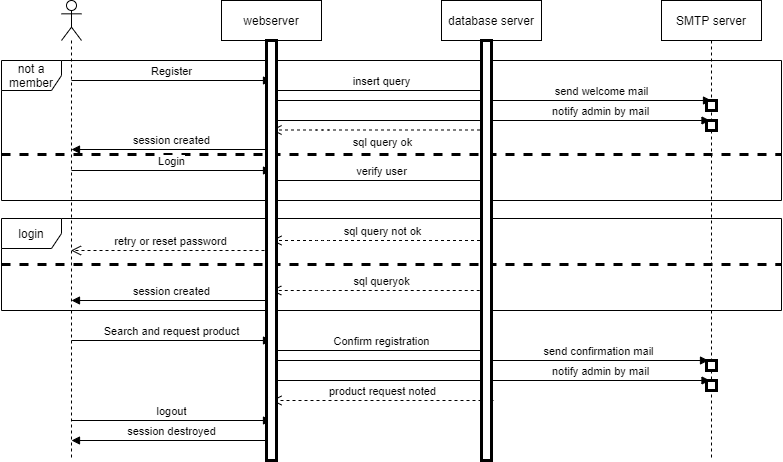

The diagram above was exported from draw.io. Its source (the exported page's mxGraphModel, read from the mxfile embedded in the PNG):
<mxGraphModel dx="868" dy="486" grid="1" gridSize="10" guides="1" tooltips="1" connect="1" arrows="1" fold="1" page="1" pageScale="1" pageWidth="850" pageHeight="1100" math="0" shadow="0">
  <root>
    <mxCell id="0" />
    <mxCell id="1" parent="0" />
    <mxCell id="jAXXOG0EKmXPhGbwgTqG-24" value="login" style="shape=umlFrame;whiteSpace=wrap;html=1;" vertex="1" parent="1">
      <mxGeometry x="10" y="238" width="780" height="92" as="geometry" />
    </mxCell>
    <mxCell id="jAXXOG0EKmXPhGbwgTqG-12" value="not a member" style="shape=umlFrame;whiteSpace=wrap;html=1;" vertex="1" parent="1">
      <mxGeometry x="10" y="80" width="780" height="140" as="geometry" />
    </mxCell>
    <mxCell id="3nuBFxr9cyL0pnOWT2aG-1" value="webserver" style="shape=umlLifeline;perimeter=lifelinePerimeter;container=1;collapsible=0;recursiveResize=0;rounded=0;shadow=0;strokeWidth=1;" parent="1" vertex="1">
      <mxGeometry x="230" y="20" width="100" height="460" as="geometry" />
    </mxCell>
    <mxCell id="3nuBFxr9cyL0pnOWT2aG-5" value="database server" style="shape=umlLifeline;perimeter=lifelinePerimeter;container=1;collapsible=0;recursiveResize=0;rounded=0;shadow=0;strokeWidth=1;" parent="1" vertex="1">
      <mxGeometry x="450" y="20" width="100" height="460" as="geometry" />
    </mxCell>
    <mxCell id="jAXXOG0EKmXPhGbwgTqG-2" value="SMTP server" style="shape=umlLifeline;perimeter=lifelinePerimeter;container=1;collapsible=0;recursiveResize=0;rounded=0;shadow=0;strokeWidth=1;" vertex="1" parent="1">
      <mxGeometry x="670" y="20" width="100" height="460" as="geometry" />
    </mxCell>
    <mxCell id="jAXXOG0EKmXPhGbwgTqG-5" value="" style="shape=umlLifeline;participant=umlActor;perimeter=lifelinePerimeter;whiteSpace=wrap;html=1;container=1;collapsible=0;recursiveResize=0;verticalAlign=top;spacingTop=36;outlineConnect=0;" vertex="1" parent="1">
      <mxGeometry x="70" y="20" width="20" height="460" as="geometry" />
    </mxCell>
    <mxCell id="jAXXOG0EKmXPhGbwgTqG-6" value="Register" style="html=1;verticalAlign=bottom;endArrow=block;" edge="1" parent="1">
      <mxGeometry width="80" relative="1" as="geometry">
        <mxPoint x="80" y="100" as="sourcePoint" />
        <mxPoint x="280" y="100" as="targetPoint" />
      </mxGeometry>
    </mxCell>
    <mxCell id="jAXXOG0EKmXPhGbwgTqG-7" value="insert query" style="html=1;verticalAlign=bottom;endArrow=block;" edge="1" parent="1" source="3nuBFxr9cyL0pnOWT2aG-1">
      <mxGeometry width="80" relative="1" as="geometry">
        <mxPoint x="300" y="110" as="sourcePoint" />
        <mxPoint x="500" y="110" as="targetPoint" />
      </mxGeometry>
    </mxCell>
    <mxCell id="jAXXOG0EKmXPhGbwgTqG-8" value="send welcome mail" style="html=1;verticalAlign=bottom;endArrow=block;" edge="1" parent="1">
      <mxGeometry x="0.4966" width="80" relative="1" as="geometry">
        <mxPoint x="283" y="120" as="sourcePoint" />
        <mxPoint x="720" y="120" as="targetPoint" />
        <mxPoint as="offset" />
      </mxGeometry>
    </mxCell>
    <mxCell id="jAXXOG0EKmXPhGbwgTqG-14" value="" style="line;strokeWidth=3;align=left;verticalAlign=middle;spacingTop=-1;spacingLeft=3;spacingRight=3;rotatable=0;labelPosition=right;points=[];portConstraint=eastwest;dashed=1;" vertex="1" parent="1">
      <mxGeometry x="10" y="170" width="780" height="8" as="geometry" />
    </mxCell>
    <mxCell id="jAXXOG0EKmXPhGbwgTqG-15" value="Login" style="html=1;verticalAlign=bottom;endArrow=block;" edge="1" parent="1">
      <mxGeometry width="80" relative="1" as="geometry">
        <mxPoint x="80" y="190" as="sourcePoint" />
        <mxPoint x="280" y="190" as="targetPoint" />
      </mxGeometry>
    </mxCell>
    <mxCell id="jAXXOG0EKmXPhGbwgTqG-16" value="verify user" style="html=1;verticalAlign=bottom;endArrow=block;" edge="1" parent="1">
      <mxGeometry width="80" relative="1" as="geometry">
        <mxPoint x="280" y="200" as="sourcePoint" />
        <mxPoint x="500.5" y="200" as="targetPoint" />
      </mxGeometry>
    </mxCell>
    <mxCell id="jAXXOG0EKmXPhGbwgTqG-18" value="sql query not ok" style="html=1;verticalAlign=bottom;endArrow=open;dashed=1;endSize=8;" edge="1" parent="1">
      <mxGeometry relative="1" as="geometry">
        <mxPoint x="500.5" y="260" as="sourcePoint" />
        <mxPoint x="280" y="260" as="targetPoint" />
        <Array as="points">
          <mxPoint x="330.5" y="260" />
        </Array>
      </mxGeometry>
    </mxCell>
    <mxCell id="jAXXOG0EKmXPhGbwgTqG-20" value="notify admin by mail" style="html=1;verticalAlign=bottom;endArrow=block;" edge="1" parent="1">
      <mxGeometry x="0.4966" width="80" relative="1" as="geometry">
        <mxPoint x="281.5" y="140" as="sourcePoint" />
        <mxPoint x="718.5" y="140" as="targetPoint" />
        <mxPoint as="offset" />
      </mxGeometry>
    </mxCell>
    <mxCell id="jAXXOG0EKmXPhGbwgTqG-21" value="retry or reset password" style="html=1;verticalAlign=bottom;endArrow=open;dashed=1;endSize=8;" edge="1" parent="1" target="jAXXOG0EKmXPhGbwgTqG-5">
      <mxGeometry relative="1" as="geometry">
        <mxPoint x="279" y="270" as="sourcePoint" />
        <mxPoint x="90" y="270" as="targetPoint" />
        <Array as="points" />
      </mxGeometry>
    </mxCell>
    <mxCell id="jAXXOG0EKmXPhGbwgTqG-26" value="" style="line;strokeWidth=3;align=left;verticalAlign=middle;spacingTop=-1;spacingLeft=3;spacingRight=3;rotatable=0;labelPosition=right;points=[];portConstraint=eastwest;dashed=1;" vertex="1" parent="1">
      <mxGeometry x="10" y="280" width="780" height="8" as="geometry" />
    </mxCell>
    <mxCell id="jAXXOG0EKmXPhGbwgTqG-27" value="sql queryok" style="html=1;verticalAlign=bottom;endArrow=open;dashed=1;endSize=8;" edge="1" parent="1">
      <mxGeometry relative="1" as="geometry">
        <mxPoint x="500.25" y="310" as="sourcePoint" />
        <mxPoint x="279.75" y="310" as="targetPoint" />
        <Array as="points">
          <mxPoint x="330.25" y="310" />
        </Array>
      </mxGeometry>
    </mxCell>
    <mxCell id="jAXXOG0EKmXPhGbwgTqG-29" value="session created" style="html=1;verticalAlign=bottom;endArrow=block;rounded=0;" edge="1" parent="1">
      <mxGeometry width="80" relative="1" as="geometry">
        <mxPoint x="280" y="320" as="sourcePoint" />
        <mxPoint x="80" y="320" as="targetPoint" />
        <Array as="points">
          <mxPoint x="230.5" y="320" />
        </Array>
      </mxGeometry>
    </mxCell>
    <mxCell id="jAXXOG0EKmXPhGbwgTqG-30" value="session created" style="html=1;verticalAlign=bottom;endArrow=block;rounded=0;" edge="1" parent="1">
      <mxGeometry width="80" relative="1" as="geometry">
        <mxPoint x="280" y="169" as="sourcePoint" />
        <mxPoint x="80" y="169" as="targetPoint" />
        <Array as="points">
          <mxPoint x="230.5" y="169" />
        </Array>
      </mxGeometry>
    </mxCell>
    <mxCell id="jAXXOG0EKmXPhGbwgTqG-31" value="Search and request product" style="html=1;verticalAlign=bottom;endArrow=block;" edge="1" parent="1">
      <mxGeometry width="80" relative="1" as="geometry">
        <mxPoint x="80" y="360" as="sourcePoint" />
        <mxPoint x="280" y="360" as="targetPoint" />
      </mxGeometry>
    </mxCell>
    <mxCell id="jAXXOG0EKmXPhGbwgTqG-32" value="Confirm registration" style="html=1;verticalAlign=bottom;endArrow=block;" edge="1" parent="1">
      <mxGeometry width="80" relative="1" as="geometry">
        <mxPoint x="280" y="370" as="sourcePoint" />
        <mxPoint x="500" y="370" as="targetPoint" />
      </mxGeometry>
    </mxCell>
    <mxCell id="jAXXOG0EKmXPhGbwgTqG-34" value="send confirmation mail" style="html=1;verticalAlign=bottom;endArrow=block;" edge="1" parent="1">
      <mxGeometry x="0.4966" width="80" relative="1" as="geometry">
        <mxPoint x="280" y="380" as="sourcePoint" />
        <mxPoint x="717" y="380" as="targetPoint" />
        <mxPoint as="offset" />
      </mxGeometry>
    </mxCell>
    <mxCell id="jAXXOG0EKmXPhGbwgTqG-35" value="notify admin by mail" style="html=1;verticalAlign=bottom;endArrow=block;" edge="1" parent="1">
      <mxGeometry x="0.4966" width="80" relative="1" as="geometry">
        <mxPoint x="281.5" y="400" as="sourcePoint" />
        <mxPoint x="718.5" y="400" as="targetPoint" />
        <mxPoint as="offset" />
      </mxGeometry>
    </mxCell>
    <mxCell id="jAXXOG0EKmXPhGbwgTqG-36" value="product request noted" style="html=1;verticalAlign=bottom;endArrow=open;dashed=1;endSize=8;exitX=0.51;exitY=0.331;exitDx=0;exitDy=0;exitPerimeter=0;entryX=0.49;entryY=0.331;entryDx=0;entryDy=0;entryPerimeter=0;" edge="1" parent="1">
      <mxGeometry relative="1" as="geometry">
        <mxPoint x="502" y="420" as="sourcePoint" />
        <mxPoint x="280" y="420" as="targetPoint" />
        <Array as="points" />
      </mxGeometry>
    </mxCell>
    <mxCell id="jAXXOG0EKmXPhGbwgTqG-37" value="sql query ok" style="html=1;verticalAlign=bottom;endArrow=open;dashed=1;endSize=8;" edge="1" parent="1">
      <mxGeometry x="0.0023" y="21" relative="1" as="geometry">
        <mxPoint x="500.5" y="149.5" as="sourcePoint" />
        <mxPoint x="280" y="149.5" as="targetPoint" />
        <Array as="points">
          <mxPoint x="330.5" y="149.5" />
        </Array>
        <mxPoint x="1" as="offset" />
      </mxGeometry>
    </mxCell>
    <mxCell id="jAXXOG0EKmXPhGbwgTqG-39" value="logout" style="html=1;verticalAlign=bottom;endArrow=block;" edge="1" parent="1">
      <mxGeometry width="80" relative="1" as="geometry">
        <mxPoint x="80" y="440" as="sourcePoint" />
        <mxPoint x="280" y="440" as="targetPoint" />
      </mxGeometry>
    </mxCell>
    <mxCell id="jAXXOG0EKmXPhGbwgTqG-40" value="session destroyed" style="html=1;verticalAlign=bottom;endArrow=block;rounded=0;" edge="1" parent="1">
      <mxGeometry width="80" relative="1" as="geometry">
        <mxPoint x="280" y="460" as="sourcePoint" />
        <mxPoint x="80" y="460" as="targetPoint" />
        <Array as="points">
          <mxPoint x="230.5" y="460" />
        </Array>
      </mxGeometry>
    </mxCell>
    <mxCell id="jAXXOG0EKmXPhGbwgTqG-41" value="" style="rounded=0;whiteSpace=wrap;html=1;strokeWidth=3;fillColor=#ffffff;gradientColor=#ffffff;" vertex="1" parent="1">
      <mxGeometry x="275" y="60" width="10" height="420" as="geometry" />
    </mxCell>
    <mxCell id="jAXXOG0EKmXPhGbwgTqG-43" value="" style="rounded=0;whiteSpace=wrap;html=1;strokeWidth=3;fillColor=#ffffff;gradientColor=#ffffff;" vertex="1" parent="1">
      <mxGeometry x="490" y="60" width="10" height="420" as="geometry" />
    </mxCell>
    <mxCell id="jAXXOG0EKmXPhGbwgTqG-44" value="" style="rounded=0;whiteSpace=wrap;html=1;strokeWidth=3;fillColor=#ffffff;gradientColor=#ffffff;" vertex="1" parent="1">
      <mxGeometry x="715" y="120" width="10" height="10" as="geometry" />
    </mxCell>
    <mxCell id="jAXXOG0EKmXPhGbwgTqG-45" value="" style="rounded=0;whiteSpace=wrap;html=1;strokeWidth=3;fillColor=#ffffff;gradientColor=#ffffff;" vertex="1" parent="1">
      <mxGeometry x="715" y="140" width="10" height="10" as="geometry" />
    </mxCell>
    <mxCell id="jAXXOG0EKmXPhGbwgTqG-46" value="" style="rounded=0;whiteSpace=wrap;html=1;strokeWidth=3;fillColor=#ffffff;gradientColor=#ffffff;" vertex="1" parent="1">
      <mxGeometry x="715" y="380" width="10" height="10" as="geometry" />
    </mxCell>
    <mxCell id="jAXXOG0EKmXPhGbwgTqG-47" value="" style="rounded=0;whiteSpace=wrap;html=1;strokeWidth=3;fillColor=#ffffff;gradientColor=#ffffff;" vertex="1" parent="1">
      <mxGeometry x="715" y="400" width="10" height="10" as="geometry" />
    </mxCell>
  </root>
</mxGraphModel>